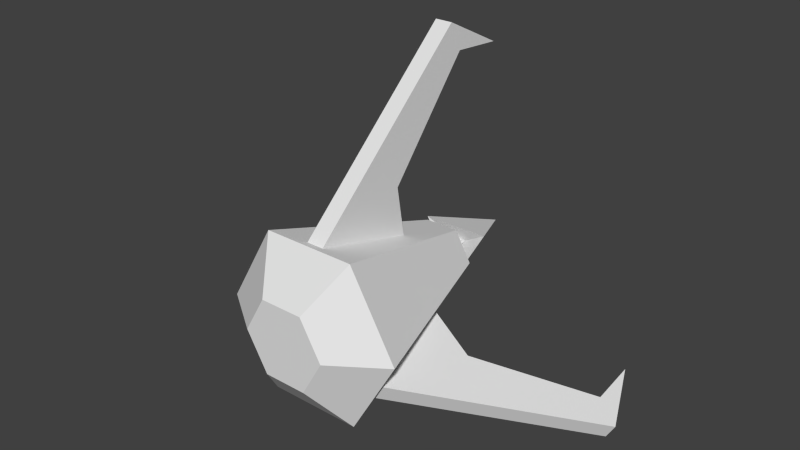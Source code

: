 # Source: hook.blend  (saved by Blender 2.69.0; exported with 4.5.12 LTS)
import bpy
from mathutils import Matrix  # noqa: F401  (used for matrix-valued properties, if any)

bpy.ops.wm.read_factory_settings(use_empty=True)
scene = bpy.context.scene
scene.name = 'Scene'

# ---- collections
col_collection_1 = bpy.data.collections.new('Collection 1'); scene.collection.children.link(col_collection_1)

# ---- world
world_world = bpy.data.worlds.new('World'); scene.world = world_world
world_world.color = (0.05088, 0.05088, 0.05088)
world_world.use_sun_shadow = False
world_world.sun_shadow_jitter_overblur = 0.0
world_world.cycles.sampling_method = 'MANUAL'
world_world.cycles.sample_map_resolution = 256

# ---- meshes
me_hook = bpy.data.meshes.new('hook')
me_hook.from_pydata([(0.198, 1.0, 0.3429), (0.54, -1.1, 0.9353), (-0.25, -1.5, 0.433), (-0.54, -1.1, 0.9353), (-0.198, 1.0, 0.3429), (-0.0792, 1.0, 0.1372), (-0.1, 1.717, 2.3), (-0.1, 0.2167, 0.55), (0.1, 0.2167, 0.55), (-0.1, -1.013, 0.9), (-0.1, 0.1167, 1.15), (0.1, 0.1167, 1.15), (0.1, -1.013, 0.9), (-0.1, 0.9667, 2.68), (-0.1, 1.117, 2.35), (0.1, 1.117, 2.35), (0.1, 0.9667, 2.68), (0.1, 1.717, 2.3), (0.0792, 1.0, 0.1372), (-0.1584, 1.0, -1.937e-07), (2.042, 1.717, -1.063), (0.5263, 0.2167, -0.1884), (0.4263, 0.2167, -0.3616), (0.8294, -1.013, -0.3634), (1.046, 0.1167, -0.4884), (0.9459, 0.1167, -0.6616), (0.7294, -1.013, -0.5366), (2.371, 0.9667, -1.253), (2.085, 1.117, -1.088), (1.985, 1.117, -1.262), (2.271, 0.9667, -1.427), (1.942, 1.717, -1.237), (-1.942, 1.717, -1.237), (-0.4263, 0.2167, -0.3616), (-0.5263, 0.2167, -0.1884), (-0.7294, -1.013, -0.5366), (-0.9459, 0.1167, -0.6616), (-1.046, 0.1167, -0.4884), (-0.8294, -1.013, -0.3634), (-2.271, 0.9667, -1.427), (-1.985, 1.117, -1.262), (-2.085, 1.117, -1.088), (-2.371, 0.9667, -1.253), (-2.042, 1.717, -1.063), (0.396, 1.0, 1.49e-07), (1.08, -1.1, 1.788e-07), (0.25, -1.5, 0.433), (0.1584, 1.0, -8.941e-08), (0.25, -1.5, -0.433), (0.5, -1.5, -2.98e-08), (0.0792, 1.0, -0.1372), (-0.25, -1.5, -0.433), (0.54, -1.1, -0.9353), (0.198, 1.0, -0.3429), (-0.0792, 1.0, -0.1372), (-0.5, -1.5, 2.384e-07), (-0.54, -1.1, -0.9353), (-0.198, 1.0, -0.3429), (-1.08, -1.1, -5.96e-08), (-0.396, 1.0, -8.941e-08), (0.397, 1.25, 0.2292), (0.09388, 1.3, 0.0542), (0.0, 1.25, -0.4584), (-2.98e-08, 1.3, -0.1084), (-0.09388, 1.3, 0.0542), (-0.397, 1.25, 0.2292), (-1.731e-07, 2.05, -4.124e-08), (0.0, -1.5, 0.0)], [], [(3, 1, 0, 4), (4, 0, 18, 5), (15, 14, 6, 17), (10, 11, 8, 7), (8, 11, 12), (11, 10, 14, 15), (6, 13, 16, 17), (12, 11, 15, 16), (9, 12, 16, 13), (16, 15, 17), (7, 9, 10), (9, 13, 14, 10), (13, 6, 14), (29, 28, 20, 31), (24, 25, 22, 21), (22, 25, 26), (25, 24, 28, 29), (20, 27, 30, 31), (26, 25, 29, 30), (23, 26, 30, 27), (30, 29, 31), (21, 23, 24), (23, 27, 28, 24), (27, 20, 28), (41, 40, 32, 43), (36, 37, 34, 33), (34, 37, 38), (37, 36, 40, 41), (32, 39, 42, 43), (38, 37, 41, 42), (35, 38, 42, 39), (42, 41, 43), (33, 35, 36), (35, 39, 40, 36), (39, 32, 40), (46, 1, 3, 2), (1, 45, 44, 0), (49, 45, 1, 46), (0, 44, 47, 18), (45, 52, 53, 44), (48, 52, 45, 49), (44, 53, 50, 47), (52, 56, 57, 53), (51, 56, 52, 48), (53, 57, 54, 50), (56, 58, 59, 57), (55, 58, 56, 51), (57, 59, 19, 54), (58, 3, 4, 59), (2, 3, 58, 55), (59, 4, 5, 19), (66, 62, 65), (62, 63, 64, 65), (5, 64, 19), (18, 64, 5), (61, 64, 18), (66, 65, 60), (65, 64, 61, 60), (47, 61, 18), (50, 61, 47), (63, 61, 50), (66, 60, 62), (60, 61, 63, 62), (54, 63, 50), (19, 63, 54), (64, 63, 19), (51, 48, 67), (49, 46, 67), (46, 2, 67), (48, 49, 67), (2, 55, 67), (55, 51, 67)])
_uv = me_hook.uv_layers.new(name='UVMap')
_uv.uv.foreach_set('vector', [0.1521, 0.2864, 0.2971, 0.09014, 0.6327, 0.4342, 0.5795, 0.5062, 0.5795, 0.5062, 0.6327, 0.4342, 0.6654, 0.4918, 0.6441, 0.5206, 0.6239, 0.8348, 0.6239, 0.9294, 0.5408, 0.9294, 0.5408, 0.8348, 0.828, 0.9294, 0.828, 0.8348, 0.9226, 0.8348, 0.9226, 0.9294, 0.2933, 0.4519, 0.38, 0.5889, 0.1111, 0.74, 0.828, 0.8348, 0.828, 0.9294, 0.6239, 0.9294, 0.6239, 0.8348, 0.5408, 0.9294, 0.4429, 0.9295, 0.4429, 0.8349, 0.5408, 0.8348, 0.1111, 0.74, 0.38, 0.5889, 0.7919, 0.6496, 0.8207, 0.7418, 0.1105, 0.9295, 0.1105, 0.8349, 0.4429, 0.8349, 0.4429, 0.9295, 0.8207, 0.7418, 0.7919, 0.6496, 0.9022, 0.5331, 0.2933, 0.4519, 0.1111, 0.74, 0.38, 0.5889, 0.1111, 0.74, 0.8207, 0.7418, 0.7919, 0.6496, 0.38, 0.5889, 0.8207, 0.7418, 0.9022, 0.5331, 0.7919, 0.6496, 0.6239, 0.8348, 0.6239, 0.9294, 0.5408, 0.9294, 0.5408, 0.8348, 0.828, 0.9294, 0.828, 0.8348, 0.9226, 0.8348, 0.9226, 0.9294, 0.2933, 0.4519, 0.38, 0.5889, 0.1111, 0.74, 0.828, 0.8348, 0.828, 0.9294, 0.6239, 0.9294, 0.6239, 0.8348, 0.5408, 0.9294, 0.4429, 0.9295, 0.4429, 0.8349, 0.5408, 0.8348, 0.1111, 0.74, 0.38, 0.5889, 0.7919, 0.6496, 0.8207, 0.7418, 0.1105, 0.9295, 0.1105, 0.8349, 0.4429, 0.8349, 0.4429, 0.9295, 0.8207, 0.7418, 0.7919, 0.6496, 0.9022, 0.5331, 0.2933, 0.4519, 0.1111, 0.74, 0.38, 0.5889, 0.1111, 0.74, 0.8207, 0.7418, 0.7919, 0.6496, 0.38, 0.5889, 0.8207, 0.7418, 0.9022, 0.5331, 0.7919, 0.6496, 0.6239, 0.8348, 0.6239, 0.9294, 0.5408, 0.9294, 0.5408, 0.8348, 0.828, 0.9294, 0.828, 0.8348, 0.9226, 0.8348, 0.9226, 0.9294, 0.2933, 0.4519, 0.38, 0.5889, 0.1111, 0.74, 0.828, 0.8348, 0.828, 0.9294, 0.6239, 0.9294, 0.6239, 0.8348, 0.5408, 0.9294, 0.4429, 0.9295, 0.4429, 0.8349, 0.5408, 0.8348, 0.1111, 0.74, 0.38, 0.5889, 0.7919, 0.6496, 0.8207, 0.7418, 0.1105, 0.9295, 0.1105, 0.8349, 0.4429, 0.8349, 0.4429, 0.9295, 0.8207, 0.7418, 0.7919, 0.6496, 0.9022, 0.5331, 0.2933, 0.4519, 0.1111, 0.74, 0.38, 0.5889, 0.1111, 0.74, 0.8207, 0.7418, 0.7919, 0.6496, 0.38, 0.5889, 0.8207, 0.7418, 0.9022, 0.5331, 0.7919, 0.6496, 0.1541, 0.06592, 0.2971, 0.09014, 0.1521, 0.2864, 0.08692, 0.1568, 0.1521, 0.2864, 0.2971, 0.09014, 0.6327, 0.4342, 0.5795, 0.5062, 0.1541, 0.06592, 0.2971, 0.09014, 0.1521, 0.2864, 0.08692, 0.1568, 0.5795, 0.5062, 0.6327, 0.4342, 0.6654, 0.4918, 0.6441, 0.5206, 0.1521, 0.2864, 0.2971, 0.09014, 0.6327, 0.4342, 0.5795, 0.5062, 0.1541, 0.06592, 0.2971, 0.09014, 0.1521, 0.2864, 0.08692, 0.1568, 0.5795, 0.5062, 0.6327, 0.4342, 0.6654, 0.4918, 0.6441, 0.5206, 0.1521, 0.2864, 0.2971, 0.09014, 0.6327, 0.4342, 0.5795, 0.5062, 0.1541, 0.06592, 0.2971, 0.09014, 0.1521, 0.2864, 0.08692, 0.1568, 0.5795, 0.5062, 0.6327, 0.4342, 0.6654, 0.4918, 0.6441, 0.5206, 0.1521, 0.2864, 0.2971, 0.09014, 0.6327, 0.4342, 0.5795, 0.5062, 0.1541, 0.06592, 0.2971, 0.09014, 0.1521, 0.2864, 0.08692, 0.1568, 0.5795, 0.5062, 0.6327, 0.4342, 0.6654, 0.4918, 0.6441, 0.5206, 0.1521, 0.2864, 0.2971, 0.09014, 0.6327, 0.4342, 0.5795, 0.5062, 0.1541, 0.06592, 0.2971, 0.09014, 0.1521, 0.2864, 0.08692, 0.1568, 0.5795, 0.5062, 0.6327, 0.4342, 0.6654, 0.4918, 0.6441, 0.5206, 0.9453, 0.2854, 0.6466, 0.3343, 0.7257, 0.0771, 0.6466, 0.3343, 0.6113, 0.2159, 0.63, 0.1551, 0.7257, 0.0771, 0.5156, 0.1813, 0.6113, 0.2159, 0.5077, 0.207, 0.5313, 0.13, 0.6113, 0.2159, 0.5156, 0.1813, 0.63, 0.1551, 0.6113, 0.2159, 0.5313, 0.13, 0.9453, 0.2854, 0.6466, 0.3343, 0.7257, 0.0771, 0.6466, 0.3343, 0.6113, 0.2159, 0.63, 0.1551, 0.7257, 0.0771, 0.5156, 0.1813, 0.6113, 0.2159, 0.5077, 0.207, 0.5313, 0.13, 0.6113, 0.2159, 0.5156, 0.1813, 0.63, 0.1551, 0.6113, 0.2159, 0.5313, 0.13, 0.9453, 0.2854, 0.6466, 0.3343, 0.7257, 0.0771, 0.6466, 0.3343, 0.6113, 0.2159, 0.63, 0.1551, 0.7257, 0.0771, 0.5156, 0.1813, 0.6113, 0.2159, 0.5077, 0.207, 0.5313, 0.13, 0.6113, 0.2159, 0.5156, 0.1813, 0.63, 0.1551, 0.6113, 0.2159, 0.5313, 0.13, 0.1541, 0.06592, 0.08692, 0.1568, 0.1541, 0.06592, 0.1541, 0.06592, 0.08692, 0.1568, 0.1541, 0.06592, 0.1541, 0.06592, 0.08692, 0.1568, 0.1541, 0.06592, 0.1541, 0.06592, 0.08692, 0.1568, 0.1541, 0.06592, 0.1541, 0.06592, 0.08692, 0.1568, 0.1541, 0.06592, 0.1541, 0.06592, 0.08692, 0.1568, 0.1541, 0.06592])
me_hook.use_remesh_preserve_volume = False
me_hook.use_remesh_preserve_attributes = False
me_hook.use_mirror_vertex_groups = False
me_hook.update()

# ---- objects
ob_hook = bpy.data.objects.new('hook', me_hook)

# ---- transforms, parenting, visibility, modifiers, constraints
ob_hook.location = (0.0, 0.0, 0.0)
ob_hook.lineart.crease_threshold = 0.0

# ---- collection membership
col_collection_1.objects.link(ob_hook)

# ---- scene / render settings (as saved in the file)
scene.frame_start = 1; scene.frame_end = 250; scene.frame_set(1)
scene.render.engine = 'BLENDER_EEVEE_NEXT'
scene.render.image_settings.compression = 90
scene.render.resolution_percentage = 50
scene.render.dither_intensity = 0.0
scene.cycles.use_denoising = False
scene.cycles.samples = 10
scene.cycles.sampling_pattern = 'TABULATED_SOBOL'
scene.cycles.light_sampling_threshold = 0.0
scene.cycles.use_adaptive_sampling = False
scene.cycles.use_light_tree = False
scene.cycles.blur_glossy = 0.0
scene.cycles.volume_bounces = 1
scene.cycles.pixel_filter_type = 'GAUSSIAN'
scene.cycles.sample_clamp_indirect = 0.0
scene.view_settings.view_transform = 'Standard'
bpy.context.view_layer.update()

# ---- added for rendering (the .blend has no active camera and no usable light): camera, sun
cam_auto = bpy.data.cameras.new('AutoCamera')
cam_auto.lens = 50.0
cam_auto.sensor_width = 36.0
cam_auto.clip_end = 1000.0
ob_auto_camera = bpy.data.objects.new('AutoCamera', cam_auto)
scene.collection.objects.link(ob_auto_camera)
ob_auto_camera.location = (6.66883, -7.72759, 5.96176)
ob_auto_camera.rotation_euler = (1.09748, -7.21219e-08, 0.694738)
scene.camera = ob_auto_camera
light_auto_sun = bpy.data.lights.new('AutoSun', 'SUN')
light_auto_sun.energy = 3.0
light_auto_sun.angle = 0.0523599
ob_auto_sun = bpy.data.objects.new('AutoSun', light_auto_sun)
scene.collection.objects.link(ob_auto_sun)
ob_auto_sun.rotation_euler = (0.872665, 0.174533, 0.523599)
bpy.context.view_layer.update()
